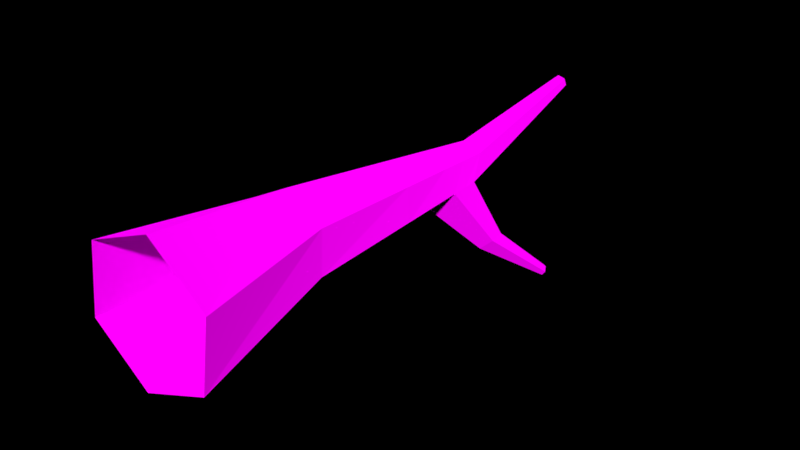 # Source: Tree_Autumn_2_.blend  (saved by Blender 2.79.0; exported with 4.5.12 LTS)
import bpy
from mathutils import Matrix  # noqa: F401  (used for matrix-valued properties, if any)

bpy.ops.wm.read_factory_settings(use_empty=True)
scene = bpy.context.scene
scene.name = 'Scene'

# ---- collections
col_collection_1 = bpy.data.collections.new('Collection 1'); scene.collection.children.link(col_collection_1)

# ---- images (referenced by path relative to the original .blend; pixels are not part of the script)
import os
ASSET_DIR = os.environ.get("B2B_ASSET_DIR", "")  # directory of the original .blend (textures are referenced by path, not embedded)
HERE = os.path.dirname(os.path.abspath(__file__))  # packed textures are extracted next to this script under _unpacked/

def load_image(name, relpath, width, height, colorspace="sRGB"):
    """Load a texture the original file referenced (path relative to the .blend, or extracted next to this script)."""
    p = next((c for c in (os.path.join(HERE, relpath), os.path.join(ASSET_DIR, relpath)) if relpath and os.path.exists(c)), "")
    if p:
        img = bpy.data.images.load(p, check_existing=True)
        img.name = name
    else:  # same state as the original file: an image datablock whose file is absent (Cycles renders it pink)
        img = bpy.data.images.new(name, width, height)
        img.source = "FILE"
        img.filepath = "//" + (relpath or name)
    img.colorspace_settings.name = colorspace
    return img
img_colors_png_027 = load_image('colors.png.027', 'Textures/colors.png', 1024, 1024, 'sRGB')

# ---- materials (node trees are filled in below, after node groups)
mat_tree_004 = bpy.data.materials.new('Tree.004')
mat_tree_004.alpha_threshold = 0.0
mat_tree_004.roughness = 0.5

# ---- material node trees
mat_tree_004.use_nodes = True; mat_tree_004.node_tree.nodes.clear()
_N = mat_tree_004.node_tree.nodes; _L = mat_tree_004.node_tree.links
n0 = _N.new('ShaderNodeOutputMaterial'); n0.name = 'Material Output'; n0.location = (300, 300)
n1 = _N.new('ShaderNodeBsdfDiffuse'); n1.name = 'Diffuse BSDF'; n1.location = (10, 300)
n1.inputs[1].default_value = 1.0
n2 = _N.new('ShaderNodeTexImage'); n2.name = 'Image Texture'; n2.location = (-218, 308)
n2.width = 140
n2.image = img_colors_png_027
_L.new(n1.outputs[0], n0.inputs[0])
_L.new(n2.outputs[0], n1.inputs[0])
n0.is_active_output = True

# ---- world
world_world = bpy.data.worlds.new('World'); scene.world = world_world
world_world.color = (0.0, 0.0, 0.0)
world_world.use_sun_shadow = False
world_world.sun_shadow_jitter_overblur = 0.0
world_world.cycles.sampling_method = 'MANUAL'

# ---- meshes
me_circle_1221 = bpy.data.meshes.new('Circle.1221')
me_circle_1221.from_pydata([(0.7858, -7.228e-11, -0.6185), (-0.1427, -2.978e-08, -0.9898), (-0.9285, -2.971e-08, -0.3713), (-0.7858, 7.228e-11, 0.6185), (0.1427, 2.978e-08, 0.9898), (0.9285, 2.971e-08, 0.3713), (0.4538, 2.06, -0.2759), (-0.0975, 2.065, -0.5652), (-0.6236, 2.077, -0.2324), (-0.5984, 2.084, 0.3897), (-0.04706, 2.079, 0.679), (0.479, 2.067, 0.3462), (0.4053, 4.991, -0.1571), (0.1834, 5.196, -0.3783), (-0.1631, 4.978, -0.2992), (-0.2092, 5.272, -0.002721), (0.009357, 5.268, 0.2266), (0.3149, 5.228, 0.1534), (-0.0874, 7.938, 0.2366), (-0.1699, 7.948, 0.17), (-0.2691, 7.932, 0.2054), (-0.2857, 7.906, 0.3075), (-0.2031, 7.897, 0.3742), (-0.104, 7.913, 0.3387), (0.397, 3.647, 0.2498), (0.4279, 3.626, -0.2125), (-0.4038, 3.678, 0.1935), (-0.01885, 3.673, 0.4528), (0.04296, 3.63, -0.4717), (-0.3729, 3.656, -0.2688), (0.3559, 4.437, 0.2016), (-0.3065, 4.475, 0.09538), (0.1132, 4.413, -0.425), (0.4122, 4.571, -0.1741), (-0.004748, 4.471, 0.3397), (-0.2117, 4.671, -0.2921), (0.3354, 4.832, 0.1775), (-0.2578, 4.874, 0.04633), (0.2462, 5.449, -1.129), (0.4084, 4.8, -0.1649), (0.002304, 4.869, 0.2831), (-0.1848, 4.841, -0.2961), (0.7153, 6.391, -1.903), (0.6586, 6.434, -1.913), (0.6114, 6.376, -1.944), (0.6955, 6.339, -2.026), (0.7433, 6.342, -1.96), (0.6225, 6.335, -1.985), (0.677, 6.386, -1.969), (0.7281, 6.368, -1.929), (0.6164, 6.358, -1.962), (0.2383, 5.381, -1.135), (0.5415, 5.461, -1.05), (0.42, 5.569, -1.153), (0.5555, 5.253, -1.08), (0.4027, 5.181, -1.218), (0.5479, 5.366, -1.063), (0.2286, 5.295, -1.142)], [], [(1, 7, 6, 0), (0, 6, 11, 5), (4, 10, 9, 3), (2, 8, 7, 1), (5, 11, 10, 4), (3, 9, 8, 2), (39, 12, 17, 36), (40, 16, 15, 37), (56, 49, 42, 52), (36, 17, 16, 40), (37, 15, 14, 41), (55, 45, 46, 54), (17, 23, 22, 16), (15, 21, 20, 14), (13, 19, 18, 12), (12, 18, 23, 17), (16, 22, 21, 15), (14, 20, 19, 13), (7, 28, 25, 6), (9, 26, 29, 8), (11, 24, 27, 10), (8, 29, 28, 7), (10, 27, 26, 9), (6, 25, 24, 11), (28, 32, 33, 25), (26, 31, 35, 29), (24, 30, 34, 27), (29, 35, 32, 28), (27, 34, 31, 26), (25, 33, 30, 24), (38, 44, 50, 51), (31, 37, 41, 35), (30, 36, 40, 34), (52, 42, 43, 53), (34, 40, 37, 31), (33, 39, 36, 30), (50, 44, 43, 48), (48, 43, 42, 49), (45, 48, 49, 46), (47, 50, 48, 45), (57, 47, 45, 55), (53, 43, 44, 38), (51, 50, 47, 57), (54, 46, 49, 56), (33, 54, 56, 39), (41, 51, 57, 35), (13, 53, 38, 14), (35, 57, 55, 32), (12, 52, 53, 13), (14, 38, 51, 41), (32, 55, 54, 33), (39, 56, 52, 12)])
_uv = me_circle_1221.uv_layers.new(name='UVMap')
_uv.uv.foreach_set('vector', [0.03845, 0.9649, 0.03933, 0.9598, 0.03841, 0.9588, 0.03678, 0.9634, 0.0486, 0.9379, 0.0494, 0.9433, 0.05091, 0.9432, 0.05106, 0.9377, 0.05106, 0.9384, 0.0525, 0.944, 0.05391, 0.9436, 0.05321, 0.9377, 0.04085, 0.9647, 0.04085, 0.9598, 0.03933, 0.9598, 0.03845, 0.9649, 0.04085, 0.954, 0.0418, 0.9581, 0.04331, 0.9584, 0.04331, 0.9542, 0.05321, 0.9377, 0.05391, 0.9436, 0.05514, 0.9437, 0.05532, 0.9379, 0.04989, 0.9509, 0.04992, 0.9514, 0.05063, 0.9519, 0.05067, 0.9508, 0.05392, 0.9517, 0.05413, 0.9528, 0.0549, 0.9527, 0.05478, 0.9516, 0.04787, 0.9527, 0.046, 0.9558, 0.04606, 0.9559, 0.04791, 0.953, 0.02297, 0.9467, 0.02297, 0.9459, 0.02222, 0.9456, 0.02215, 0.9465, 0.05478, 0.9516, 0.0549, 0.9527, 0.05532, 0.952, 0.05531, 0.9516, 0.0474, 0.9522, 0.04575, 0.9558, 0.04593, 0.9558, 0.04783, 0.9524, 0.02297, 0.9459, 0.02226, 0.9393, 0.02201, 0.9393, 0.02222, 0.9456, 0.0549, 0.9527, 0.05513, 0.9598, 0.0553, 0.9599, 0.05532, 0.952, 0.04927, 0.9519, 0.05062, 0.9591, 0.05083, 0.9591, 0.04992, 0.9514, 0.04992, 0.9514, 0.05083, 0.9591, 0.05106, 0.959, 0.05063, 0.9519, 0.05413, 0.9528, 0.05487, 0.9598, 0.05513, 0.9598, 0.0549, 0.9527, 0.04423, 0.9612, 0.04423, 0.954, 0.04396, 0.954, 0.04331, 0.9607, 0.04837, 0.9431, 0.04882, 0.9475, 0.04968, 0.9476, 0.0494, 0.9433, 0.05391, 0.9436, 0.05441, 0.9482, 0.05524, 0.9482, 0.05514, 0.9437, 0.02297, 0.9529, 0.02297, 0.9494, 0.02194, 0.9489, 0.02165, 0.9523, 0.04085, 0.9598, 0.04066, 0.9563, 0.03951, 0.9562, 0.03933, 0.9598, 0.0525, 0.944, 0.05331, 0.9484, 0.05441, 0.9482, 0.05391, 0.9436, 0.0494, 0.9433, 0.04968, 0.9476, 0.05077, 0.9475, 0.05091, 0.9432, 0.04882, 0.9475, 0.04905, 0.9497, 0.04985, 0.9502, 0.04968, 0.9476, 0.05441, 0.9482, 0.05465, 0.9504, 0.0553, 0.9511, 0.05524, 0.9482, 0.02297, 0.9494, 0.02297, 0.9476, 0.02208, 0.9473, 0.02194, 0.9489, 0.04066, 0.9563, 0.04053, 0.954, 0.03961, 0.9544, 0.03951, 0.9562, 0.05331, 0.9484, 0.05372, 0.9506, 0.05465, 0.9504, 0.05441, 0.9482, 0.04968, 0.9476, 0.04985, 0.9502, 0.0507, 0.9497, 0.05077, 0.9475, 0.04445, 0.9574, 0.04495, 0.9541, 0.04491, 0.9541, 0.04435, 0.9575, 0.05465, 0.9504, 0.05478, 0.9516, 0.05531, 0.9516, 0.0553, 0.9511, 0.02297, 0.9476, 0.02297, 0.9467, 0.02215, 0.9465, 0.02208, 0.9473, 0.0239, 0.9588, 0.02349, 0.9555, 0.02332, 0.9555, 0.02353, 0.9585, 0.05372, 0.9506, 0.05392, 0.9517, 0.05478, 0.9516, 0.05465, 0.9504, 0.04985, 0.9502, 0.04989, 0.9509, 0.05067, 0.9508, 0.0507, 0.9497, 0.02298, 0.9395, 0.02298, 0.9396, 0.02314, 0.9397, 0.02314, 0.9395, 0.02342, 0.9554, 0.02332, 0.9555, 0.02349, 0.9555, 0.02355, 0.9555, 0.02352, 0.9553, 0.02342, 0.9554, 0.02355, 0.9555, 0.02362, 0.9554, 0.02297, 0.9394, 0.02298, 0.9395, 0.02314, 0.9395, 0.02314, 0.9393, 0.02238, 0.9569, 0.02269, 0.953, 0.02254, 0.9529, 0.02185, 0.9568, 0.04484, 0.9571, 0.04514, 0.954, 0.04495, 0.9541, 0.04445, 0.9574, 0.04435, 0.9575, 0.04491, 0.9541, 0.04486, 0.9541, 0.04423, 0.9577, 0.04783, 0.9524, 0.04593, 0.9558, 0.046, 0.9558, 0.04787, 0.9527, 0.04985, 0.9502, 0.04783, 0.9524, 0.04787, 0.9527, 0.04989, 0.9509, 0.02423, 0.9572, 0.02435, 0.9553, 0.02418, 0.9553, 0.0239, 0.9573, 0.04514, 0.959, 0.04484, 0.9571, 0.04445, 0.9574, 0.04443, 0.9596, 0.02269, 0.9601, 0.02238, 0.9569, 0.02185, 0.9568, 0.02165, 0.96, 0.0239, 0.9617, 0.0239, 0.9588, 0.02353, 0.9585, 0.02323, 0.961, 0.02449, 0.9572, 0.02449, 0.9553, 0.02435, 0.9553, 0.02423, 0.9572, 0.04905, 0.9497, 0.0474, 0.9522, 0.04783, 0.9524, 0.04985, 0.9502, 0.04989, 0.9509, 0.04787, 0.9527, 0.04791, 0.953, 0.04992, 0.9514])
me_circle_1221.materials.append(mat_tree_004)
me_circle_1221.use_remesh_preserve_volume = False
me_circle_1221.use_remesh_preserve_attributes = False
me_circle_1221.use_mirror_vertex_groups = False
me_circle_1221.update()

# ---- objects
ob_tree__autumn_2 = bpy.data.objects.new('Tree (Autumn 2)', me_circle_1221)

# ---- transforms, parenting, visibility, modifiers, constraints
ob_tree__autumn_2.location = (0.0, 0.0, 0.0)
ob_tree__autumn_2.scale = (0.4045, 0.4045, 0.4045)
ob_tree__autumn_2.lineart.crease_threshold = 0.0

# ---- collection membership
col_collection_1.objects.link(ob_tree__autumn_2)

# ---- scene / render settings (as saved in the file)
scene.frame_start = 1; scene.frame_end = 250; scene.frame_set(1)
scene.render.engine = 'CYCLES'
scene.render.dither_intensity = 0.0
scene.cycles.use_denoising = False
scene.cycles.samples = 150
scene.cycles.sampling_pattern = 'TABULATED_SOBOL'
scene.cycles.use_adaptive_sampling = False
scene.cycles.use_light_tree = False
scene.cycles.blur_glossy = 0.0
scene.cycles.sample_clamp_indirect = 0.0
scene.view_settings.view_transform = 'Standard'
bpy.context.view_layer.update()

# ---- added for rendering (the .blend has no active camera and no usable light): camera, sun
cam_auto = bpy.data.cameras.new('AutoCamera')
cam_auto.lens = 50.0
cam_auto.sensor_width = 36.0
cam_auto.clip_end = 1000.0
ob_auto_camera = bpy.data.objects.new('AutoCamera', cam_auto)
scene.collection.objects.link(ob_auto_camera)
ob_auto_camera.location = (3.256, -2.29996, 2.39533)
ob_auto_camera.rotation_euler = (1.09748, -7.21219e-08, 0.694738)
scene.camera = ob_auto_camera
light_auto_sun = bpy.data.lights.new('AutoSun', 'SUN')
light_auto_sun.energy = 3.0
light_auto_sun.angle = 0.0523599
ob_auto_sun = bpy.data.objects.new('AutoSun', light_auto_sun)
scene.collection.objects.link(ob_auto_sun)
ob_auto_sun.rotation_euler = (0.872665, 0.174533, 0.523599)
bpy.context.view_layer.update()
